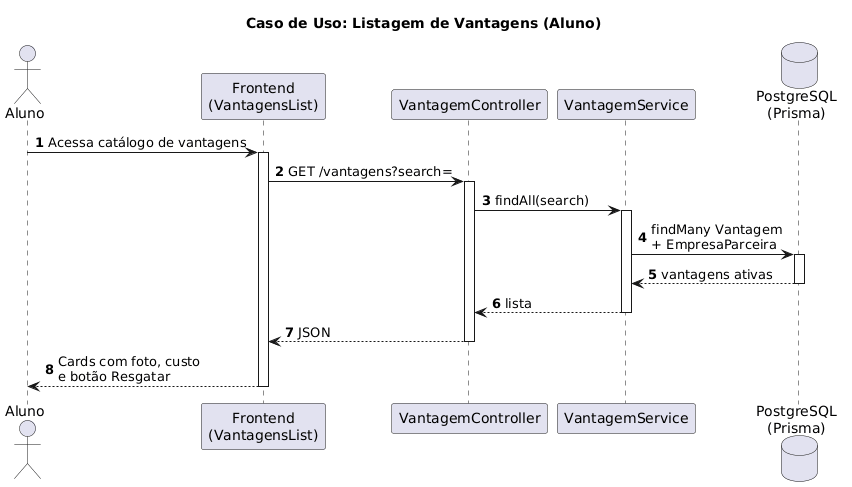

The diagram above was rendered by PlantUML. Its source (embedded in the PNG):
@startuml
title Caso de Uso: Listagem de Vantagens (Aluno)

autonumber

actor Aluno as aluno
participant "Frontend\n(VantagensList)" as fe
participant "VantagemController" as ctrl
participant "VantagemService" as svc
database "PostgreSQL\n(Prisma)" as db

aluno -> fe: Acessa catálogo de vantagens
activate fe

fe -> ctrl: GET /vantagens?search=
activate ctrl

ctrl -> svc: findAll(search)
activate svc

svc -> db: findMany Vantagem\n+ EmpresaParceira
activate db
db --> svc: vantagens ativas
deactivate db

svc --> ctrl: lista
deactivate svc

ctrl --> fe: JSON
deactivate ctrl

fe --> aluno: Cards com foto, custo\ne botão Resgatar
deactivate fe
@enduml